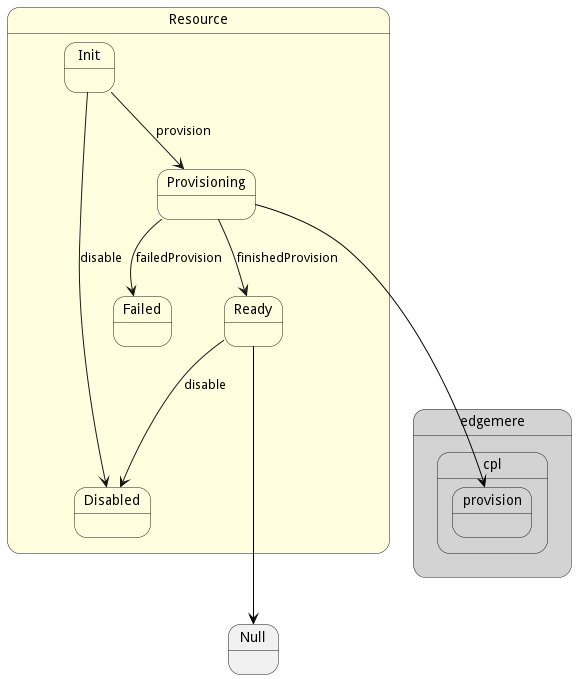

The diagram above was rendered by PlantUML. Its source (embedded in the PNG):
@startuml



state Resource #lightyellow {

    state Init #lightyellow {
    }

    state Provisioning #lightyellow {
    }

    state Failed #lightyellow {
    }

    state Ready #lightyellow {
    }

    state Disabled #lightyellow {
    }

}


Init --> Provisioning : provision

Init --> Disabled : disable

Provisioning --> Ready : finishedProvision

Provisioning --> Failed : failedProvision

Ready --> Disabled : disable



 state "edgemere" as edgemere #lightgray {
state "cpl" as edgemerecpl #lightgray {
state "provision" as edgemerecplprovision #lightgray {
}
}
}

 Provisioning -[#black]--> edgemerecplprovision
 
 
 Ready -[#black]--> Null
 

@enduml